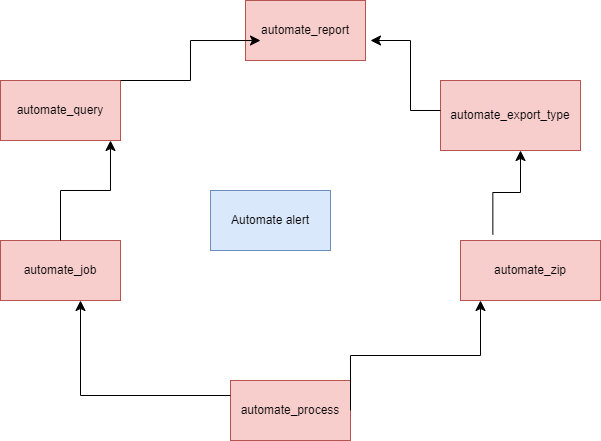

The diagram above was exported from draw.io. Its source (the exported page's mxGraphModel, read from the mxfile embedded in the PNG):
<mxGraphModel dx="1050" dy="625" grid="1" gridSize="10" guides="1" tooltips="1" connect="1" arrows="1" fold="1" page="1" pageScale="1" pageWidth="850" pageHeight="1100" math="0" shadow="0">
  <root>
    <mxCell id="0" />
    <mxCell id="1" parent="0" />
    <mxCell id="298To5y7bqBVRrAK3sXh-1" value="Automate alert" style="rounded=0;whiteSpace=wrap;html=1;fillColor=#dae8fc;strokeColor=#6c8ebf;" vertex="1" parent="1">
      <mxGeometry x="330" y="350" width="120" height="60" as="geometry" />
    </mxCell>
    <mxCell id="298To5y7bqBVRrAK3sXh-2" value="automate_report" style="rounded=0;whiteSpace=wrap;html=1;fillColor=#f8cecc;strokeColor=#b85450;" vertex="1" parent="1">
      <mxGeometry x="365" y="160" width="120" height="60" as="geometry" />
    </mxCell>
    <mxCell id="298To5y7bqBVRrAK3sXh-3" value="automate_query" style="rounded=0;whiteSpace=wrap;html=1;fillColor=#f8cecc;strokeColor=#b85450;" vertex="1" parent="1">
      <mxGeometry x="120" y="240" width="120" height="60" as="geometry" />
    </mxCell>
    <mxCell id="298To5y7bqBVRrAK3sXh-4" value="automate_export_type" style="rounded=0;whiteSpace=wrap;html=1;fillColor=#f8cecc;strokeColor=#b85450;" vertex="1" parent="1">
      <mxGeometry x="560" y="240" width="140" height="70" as="geometry" />
    </mxCell>
    <mxCell id="298To5y7bqBVRrAK3sXh-5" value="automate_job" style="rounded=0;whiteSpace=wrap;html=1;fillColor=#f8cecc;strokeColor=#b85450;" vertex="1" parent="1">
      <mxGeometry x="120" y="400" width="120" height="60" as="geometry" />
    </mxCell>
    <mxCell id="298To5y7bqBVRrAK3sXh-6" value="automate_process" style="rounded=0;whiteSpace=wrap;html=1;fillColor=#f8cecc;strokeColor=#b85450;" vertex="1" parent="1">
      <mxGeometry x="350" y="540" width="120" height="60" as="geometry" />
    </mxCell>
    <mxCell id="298To5y7bqBVRrAK3sXh-7" value="automate_zip" style="rounded=0;whiteSpace=wrap;html=1;fillColor=#f8cecc;strokeColor=#b85450;" vertex="1" parent="1">
      <mxGeometry x="580" y="400" width="140" height="60" as="geometry" />
    </mxCell>
    <mxCell id="298To5y7bqBVRrAK3sXh-19" value="" style="edgeStyle=elbowEdgeStyle;elbow=horizontal;endArrow=classic;html=1;curved=0;rounded=0;endSize=8;startSize=8;exitX=1;exitY=0;exitDx=0;exitDy=0;entryX=0.125;entryY=0.667;entryDx=0;entryDy=0;entryPerimeter=0;" edge="1" parent="1" source="298To5y7bqBVRrAK3sXh-3" target="298To5y7bqBVRrAK3sXh-2">
      <mxGeometry width="50" height="50" relative="1" as="geometry">
        <mxPoint x="270" y="250" as="sourcePoint" />
        <mxPoint x="320" y="200" as="targetPoint" />
      </mxGeometry>
    </mxCell>
    <mxCell id="298To5y7bqBVRrAK3sXh-20" value="" style="edgeStyle=elbowEdgeStyle;elbow=vertical;endArrow=classic;html=1;curved=0;rounded=0;endSize=8;startSize=8;exitX=0.5;exitY=0;exitDx=0;exitDy=0;" edge="1" parent="1" source="298To5y7bqBVRrAK3sXh-5">
      <mxGeometry width="50" height="50" relative="1" as="geometry">
        <mxPoint x="180" y="350" as="sourcePoint" />
        <mxPoint x="230" y="300" as="targetPoint" />
      </mxGeometry>
    </mxCell>
    <mxCell id="298To5y7bqBVRrAK3sXh-21" value="" style="edgeStyle=elbowEdgeStyle;elbow=vertical;endArrow=classic;html=1;curved=0;rounded=0;endSize=8;startSize=8;exitX=0.231;exitY=-0.1;exitDx=0;exitDy=0;exitPerimeter=0;" edge="1" parent="1" source="298To5y7bqBVRrAK3sXh-7">
      <mxGeometry width="50" height="50" relative="1" as="geometry">
        <mxPoint x="590" y="360" as="sourcePoint" />
        <mxPoint x="640" y="310" as="targetPoint" />
      </mxGeometry>
    </mxCell>
    <mxCell id="298To5y7bqBVRrAK3sXh-22" value="" style="edgeStyle=segmentEdgeStyle;endArrow=classic;html=1;curved=0;rounded=0;endSize=8;startSize=8;" edge="1" parent="1" source="298To5y7bqBVRrAK3sXh-4">
      <mxGeometry width="50" height="50" relative="1" as="geometry">
        <mxPoint x="440" y="250" as="sourcePoint" />
        <mxPoint x="490" y="200" as="targetPoint" />
        <Array as="points">
          <mxPoint x="530" y="270" />
          <mxPoint x="530" y="200" />
        </Array>
      </mxGeometry>
    </mxCell>
    <mxCell id="298To5y7bqBVRrAK3sXh-24" value="" style="edgeStyle=elbowEdgeStyle;elbow=vertical;endArrow=classic;html=1;curved=0;rounded=0;endSize=8;startSize=8;exitX=1;exitY=0.5;exitDx=0;exitDy=0;" edge="1" parent="1" source="298To5y7bqBVRrAK3sXh-6">
      <mxGeometry width="50" height="50" relative="1" as="geometry">
        <mxPoint x="540" y="580" as="sourcePoint" />
        <mxPoint x="600" y="460" as="targetPoint" />
      </mxGeometry>
    </mxCell>
    <mxCell id="298To5y7bqBVRrAK3sXh-26" value="" style="edgeStyle=segmentEdgeStyle;endArrow=classic;html=1;curved=0;rounded=0;endSize=8;startSize=8;exitX=0;exitY=0.25;exitDx=0;exitDy=0;" edge="1" parent="1" source="298To5y7bqBVRrAK3sXh-6" target="298To5y7bqBVRrAK3sXh-5">
      <mxGeometry width="50" height="50" relative="1" as="geometry">
        <mxPoint x="150" y="520" as="sourcePoint" />
        <mxPoint x="200" y="470" as="targetPoint" />
        <Array as="points">
          <mxPoint x="200" y="555" />
        </Array>
      </mxGeometry>
    </mxCell>
  </root>
</mxGraphModel>